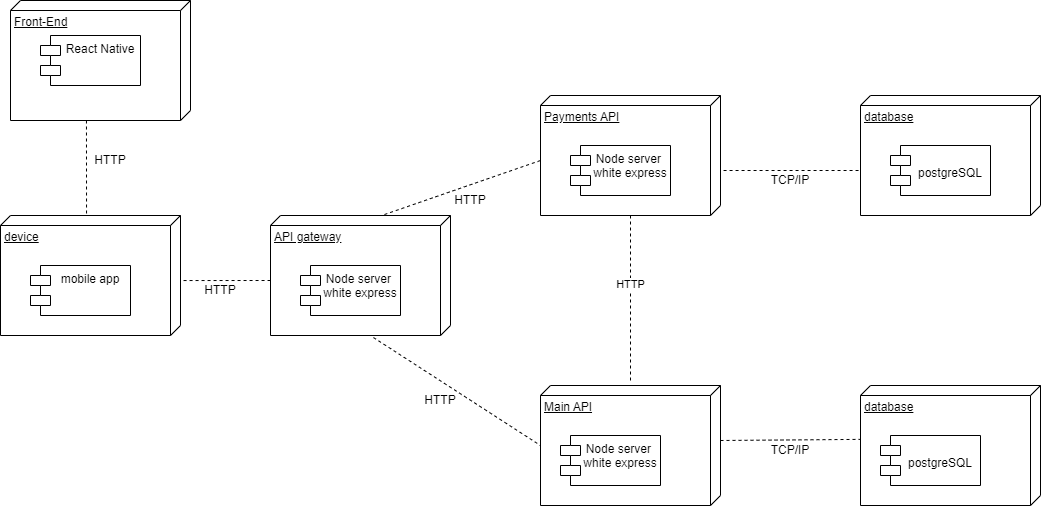

The diagram above was exported from draw.io. Its source (the exported page's mxGraphModel, read from the mxfile embedded in the PNG):
<mxGraphModel dx="1422" dy="786" grid="1" gridSize="10" guides="1" tooltips="1" connect="1" arrows="1" fold="1" page="1" pageScale="1" pageWidth="1169" pageHeight="827" math="0" shadow="0">
  <root>
    <mxCell id="0" />
    <mxCell id="1" parent="0" />
    <mxCell id="QQRmtHC5EbuE0_GD1fAr-5" value="database" style="verticalAlign=top;align=left;spacingTop=8;spacingLeft=2;spacingRight=12;shape=cube;size=10;direction=south;fontStyle=4;html=1;" parent="1" vertex="1">
      <mxGeometry x="920" y="550" width="180" height="120" as="geometry" />
    </mxCell>
    <mxCell id="QQRmtHC5EbuE0_GD1fAr-4" value="database" style="verticalAlign=top;align=left;spacingTop=8;spacingLeft=2;spacingRight=12;shape=cube;size=10;direction=south;fontStyle=4;html=1;" parent="1" vertex="1">
      <mxGeometry x="920" y="260" width="180" height="120" as="geometry" />
    </mxCell>
    <mxCell id="WhbVmqo_UiONb2KUJkmi-1" style="edgeStyle=orthogonalEdgeStyle;rounded=0;orthogonalLoop=1;jettySize=auto;html=1;entryX=-0.021;entryY=0.5;entryDx=0;entryDy=0;entryPerimeter=0;dashed=1;endArrow=none;endFill=0;" parent="1" source="QQRmtHC5EbuE0_GD1fAr-2" target="5_hrkgf58jfxMr4aOUq8-3" edge="1">
      <mxGeometry relative="1" as="geometry" />
    </mxCell>
    <mxCell id="GROg4CF5Q4bmh_5GEPx4-1" value="HTTP" style="edgeLabel;html=1;align=center;verticalAlign=middle;resizable=0;points=[];" parent="WhbVmqo_UiONb2KUJkmi-1" connectable="0" vertex="1">
      <mxGeometry x="-0.188" y="-1" relative="1" as="geometry">
        <mxPoint as="offset" />
      </mxGeometry>
    </mxCell>
    <mxCell id="QQRmtHC5EbuE0_GD1fAr-2" value="Payments API" style="verticalAlign=top;align=left;spacingTop=8;spacingLeft=2;spacingRight=12;shape=cube;size=10;direction=south;fontStyle=4;html=1;" parent="1" vertex="1">
      <mxGeometry x="600" y="260" width="180" height="120" as="geometry" />
    </mxCell>
    <mxCell id="5_hrkgf58jfxMr4aOUq8-1" value="API gateway" style="verticalAlign=top;align=left;spacingTop=8;spacingLeft=2;spacingRight=12;shape=cube;size=10;direction=south;fontStyle=4;html=1;" parent="1" vertex="1">
      <mxGeometry x="330" y="380" width="180" height="120" as="geometry" />
    </mxCell>
    <mxCell id="QQRmtHC5EbuE0_GD1fAr-1" value="Front-End&lt;br&gt;" style="verticalAlign=top;align=left;spacingTop=8;spacingLeft=2;spacingRight=12;shape=cube;size=10;direction=south;fontStyle=4;html=1;" parent="1" vertex="1">
      <mxGeometry x="70" y="165" width="180" height="120" as="geometry" />
    </mxCell>
    <mxCell id="5_hrkgf58jfxMr4aOUq8-2" value="device" style="verticalAlign=top;align=left;spacingTop=8;spacingLeft=2;spacingRight=12;shape=cube;size=10;direction=south;fontStyle=4;html=1;" parent="1" vertex="1">
      <mxGeometry x="60" y="380" width="180" height="120" as="geometry" />
    </mxCell>
    <mxCell id="5_hrkgf58jfxMr4aOUq8-25" value="TCP/IP" style="text;html=1;strokeColor=none;fillColor=none;align=center;verticalAlign=middle;whiteSpace=wrap;rounded=0;" parent="1" vertex="1">
      <mxGeometry x="820" y="600" width="60" height="30" as="geometry" />
    </mxCell>
    <mxCell id="5_hrkgf58jfxMr4aOUq8-17" value="" style="endArrow=none;html=1;rounded=0;exitX=-0.008;exitY=0.367;exitDx=0;exitDy=0;exitPerimeter=0;entryX=0;entryY=0;entryDx=65;entryDy=180;entryPerimeter=0;jumpStyle=arc;jumpSize=5;dashed=1;targetPerimeterSpacing=0;sourcePerimeterSpacing=0;sketch=0;noJump=0;endFill=0;" parent="1" source="5_hrkgf58jfxMr4aOUq8-1" target="QQRmtHC5EbuE0_GD1fAr-2" edge="1">
      <mxGeometry width="50" height="50" relative="1" as="geometry">
        <mxPoint x="442.96000000000004" y="512.04" as="sourcePoint" />
        <mxPoint x="610" y="630" as="targetPoint" />
      </mxGeometry>
    </mxCell>
    <mxCell id="5_hrkgf58jfxMr4aOUq8-28" value="mobile app" style="shape=module;align=left;spacingLeft=20;align=center;verticalAlign=top;" parent="1" vertex="1">
      <mxGeometry x="90" y="430" width="100" height="50" as="geometry" />
    </mxCell>
    <mxCell id="5_hrkgf58jfxMr4aOUq8-27" value="TCP/IP" style="text;html=1;strokeColor=none;fillColor=none;align=center;verticalAlign=middle;whiteSpace=wrap;rounded=0;" parent="1" vertex="1">
      <mxGeometry x="820" y="330" width="60" height="30" as="geometry" />
    </mxCell>
    <mxCell id="5_hrkgf58jfxMr4aOUq8-3" value="Main API" style="verticalAlign=top;align=left;spacingTop=8;spacingLeft=2;spacingRight=12;shape=cube;size=10;direction=south;fontStyle=4;html=1;" parent="1" vertex="1">
      <mxGeometry x="600" y="550" width="180" height="120" as="geometry" />
    </mxCell>
    <mxCell id="H_r7zCN_SrXCeiiNBfEP-1" value="React Native" style="shape=module;align=left;spacingLeft=20;align=center;verticalAlign=top;" parent="1" vertex="1">
      <mxGeometry x="100" y="200" width="100" height="50" as="geometry" />
    </mxCell>
    <mxCell id="5_hrkgf58jfxMr4aOUq8-7" value="" style="endArrow=none;rounded=0;exitX=1;exitY=0.578;exitDx=0;exitDy=0;exitPerimeter=0;entryX=-0.017;entryY=0.522;entryDx=0;entryDy=0;entryPerimeter=0;html=1;labelBorderColor=none;dashed=1;strokeColor=default;endFill=0;" parent="1" source="QQRmtHC5EbuE0_GD1fAr-1" target="5_hrkgf58jfxMr4aOUq8-2" edge="1">
      <mxGeometry width="50" height="50" relative="1" as="geometry">
        <mxPoint x="610" y="500" as="sourcePoint" />
        <mxPoint x="660" y="450" as="targetPoint" />
      </mxGeometry>
    </mxCell>
    <mxCell id="5_hrkgf58jfxMr4aOUq8-8" value="HTTP" style="text;html=1;strokeColor=none;fillColor=none;align=center;verticalAlign=middle;whiteSpace=wrap;rounded=0;" parent="1" vertex="1">
      <mxGeometry x="140" y="310" width="60" height="30" as="geometry" />
    </mxCell>
    <mxCell id="5_hrkgf58jfxMr4aOUq8-9" value="" style="endArrow=none;html=1;rounded=0;exitX=0.542;exitY=-0.017;exitDx=0;exitDy=0;exitPerimeter=0;entryX=0;entryY=0;entryDx=65;entryDy=180;entryPerimeter=0;labelBorderColor=none;dashed=1;endFill=0;" parent="1" source="5_hrkgf58jfxMr4aOUq8-2" target="5_hrkgf58jfxMr4aOUq8-1" edge="1">
      <mxGeometry width="50" height="50" relative="1" as="geometry">
        <mxPoint x="610" y="500" as="sourcePoint" />
        <mxPoint x="660" y="450" as="targetPoint" />
      </mxGeometry>
    </mxCell>
    <mxCell id="5_hrkgf58jfxMr4aOUq8-11" value="Node server &#10;white express" style="shape=module;align=left;spacingLeft=20;align=center;verticalAlign=top;" parent="1" vertex="1">
      <mxGeometry x="360" y="430" width="100" height="50" as="geometry" />
    </mxCell>
    <mxCell id="5_hrkgf58jfxMr4aOUq8-10" value="HTTP" style="text;html=1;strokeColor=none;fillColor=none;align=center;verticalAlign=middle;whiteSpace=wrap;rounded=0;" parent="1" vertex="1">
      <mxGeometry x="470" y="550" width="60" height="30" as="geometry" />
    </mxCell>
    <mxCell id="5_hrkgf58jfxMr4aOUq8-12" value="Node server &#10;white express" style="shape=module;align=left;spacingLeft=20;align=center;verticalAlign=top;" parent="1" vertex="1">
      <mxGeometry x="630" y="310" width="100" height="50" as="geometry" />
    </mxCell>
    <mxCell id="5_hrkgf58jfxMr4aOUq8-13" value="Node server &#10;white express" style="shape=module;align=left;spacingLeft=20;align=center;verticalAlign=top;" parent="1" vertex="1">
      <mxGeometry x="620" y="600" width="100" height="50" as="geometry" />
    </mxCell>
    <mxCell id="5_hrkgf58jfxMr4aOUq8-14" value="" style="endArrow=none;html=1;rounded=0;exitX=1.017;exitY=0.428;exitDx=0;exitDy=0;exitPerimeter=0;entryX=0;entryY=0;entryDx=60;entryDy=180;entryPerimeter=0;labelBorderColor=none;dashed=1;endFill=0;" parent="1" source="5_hrkgf58jfxMr4aOUq8-1" target="5_hrkgf58jfxMr4aOUq8-3" edge="1">
      <mxGeometry width="50" height="50" relative="1" as="geometry">
        <mxPoint x="610" y="500" as="sourcePoint" />
        <mxPoint x="660" y="450" as="targetPoint" />
      </mxGeometry>
    </mxCell>
    <mxCell id="5_hrkgf58jfxMr4aOUq8-15" value="&#10;postgreSQL" style="shape=module;align=left;spacingLeft=20;align=center;verticalAlign=top;" parent="1" vertex="1">
      <mxGeometry x="940" y="600" width="100" height="50" as="geometry" />
    </mxCell>
    <mxCell id="5_hrkgf58jfxMr4aOUq8-16" value="&#10;postgreSQL" style="shape=module;align=left;spacingLeft=20;align=center;verticalAlign=top;" parent="1" vertex="1">
      <mxGeometry x="950" y="310" width="100" height="50" as="geometry" />
    </mxCell>
    <mxCell id="5_hrkgf58jfxMr4aOUq8-18" value="HTTP" style="text;html=1;strokeColor=none;fillColor=none;align=center;verticalAlign=middle;whiteSpace=wrap;rounded=0;" parent="1" vertex="1">
      <mxGeometry x="250" y="440" width="60" height="30" as="geometry" />
    </mxCell>
    <mxCell id="5_hrkgf58jfxMr4aOUq8-24" value="" style="endArrow=none;html=1;rounded=0;exitX=0.625;exitY=-0.017;exitDx=0;exitDy=0;exitPerimeter=0;jumpStyle=none;jumpSize=5;flowAnimation=0;noJump=1;dashed=1;endFill=0;" parent="1" source="QQRmtHC5EbuE0_GD1fAr-2" edge="1">
      <mxGeometry width="50" height="50" relative="1" as="geometry">
        <mxPoint x="610" y="500" as="sourcePoint" />
        <mxPoint x="920" y="335" as="targetPoint" />
        <Array as="points">
          <mxPoint x="900" y="335" />
        </Array>
      </mxGeometry>
    </mxCell>
    <mxCell id="5_hrkgf58jfxMr4aOUq8-19" value="HTTP" style="text;html=1;strokeColor=none;fillColor=none;align=center;verticalAlign=middle;whiteSpace=wrap;rounded=0;" parent="1" vertex="1">
      <mxGeometry x="500" y="350" width="60" height="30" as="geometry" />
    </mxCell>
    <mxCell id="DKqSjY5iVyOi_OU9lEBT-3" value="" style="endArrow=none;html=1;rounded=0;exitX=0;exitY=0;exitDx=55;exitDy=0;exitPerimeter=0;entryX=0.449;entryY=1.003;entryDx=0;entryDy=0;entryPerimeter=0;jumpStyle=arc;jumpSize=5;dashed=1;targetPerimeterSpacing=0;sourcePerimeterSpacing=0;sketch=0;noJump=0;endFill=0;" parent="1" source="5_hrkgf58jfxMr4aOUq8-3" target="QQRmtHC5EbuE0_GD1fAr-5" edge="1">
      <mxGeometry width="50" height="50" relative="1" as="geometry">
        <mxPoint x="790" y="604.04" as="sourcePoint" />
        <mxPoint x="946.06" y="550" as="targetPoint" />
        <Array as="points">
          <mxPoint x="910" y="604" />
        </Array>
      </mxGeometry>
    </mxCell>
  </root>
</mxGraphModel>